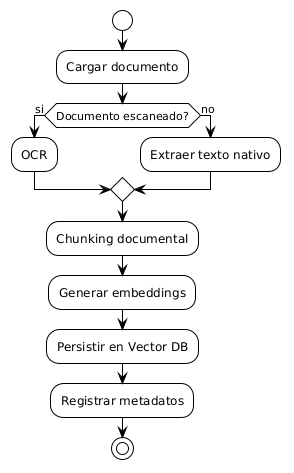

The diagram above was rendered by PlantUML. Its source (embedded in the PNG):
@startuml
!theme plain
skinparam backgroundColor white
skinparam shadowing false
start
:Cargar documento;
if (Documento escaneado?) then (si)
  :OCR;
else (no)
  :Extraer texto nativo;
endif
:Chunking documental;
:Generar embeddings;
:Persistir en Vector DB;
:Registrar metadatos;
stop
@enduml